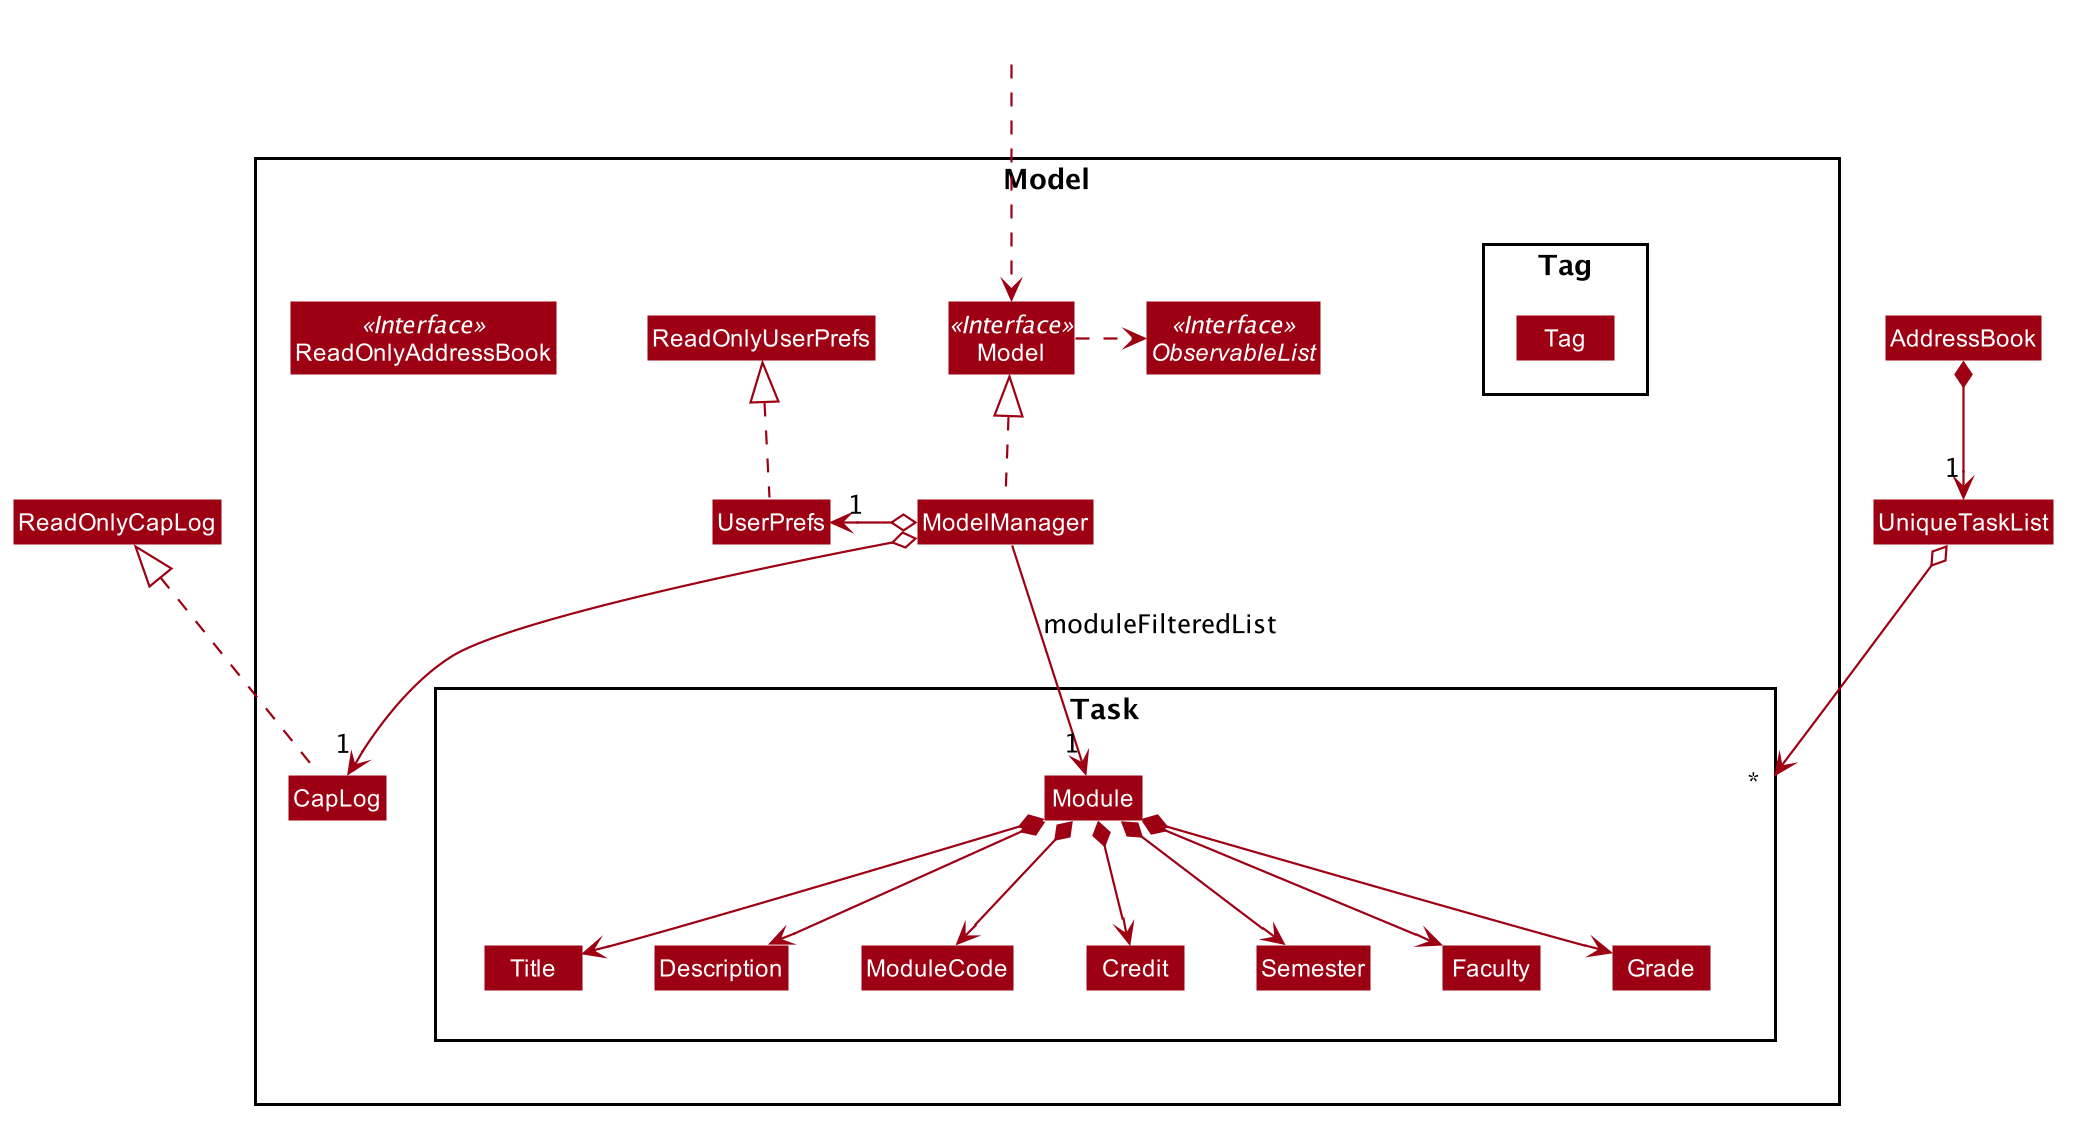

The diagram above was rendered by PlantUML. Its source (embedded in the PNG):
@startuml








skinparam BackgroundColor #FFFFFFF

skinparam Shadowing false

skinparam Class {
    FontColor #FFFFFF
    BorderThickness 1
    BorderColor #FFFFFF
    StereotypeFontColor #FFFFFF
    FontName Arial
}

skinparam Actor {
    BorderColor #000000
    Color #000000
    FontName Arial
}

skinparam Sequence {
    MessageAlign center
    BoxFontSize 15
    BoxPadding 0
    BoxFontColor #FFFFFF
    FontName Arial
}

skinparam Participant {
    FontColor #FFFFFFF
    Padding 20
}

skinparam MinClassWidth 50
skinparam ParticipantPadding 10
skinparam Shadowing false
skinparam DefaultTextAlignment center
skinparam packageStyle Rectangle

hide footbox
hide members
hide circle
skinparam arrowThickness 1.1
skinparam arrowColor #9D0012
skinparam classBackgroundColor #9D0012

Package Model <<Rectangle>>{
Interface ReadOnlyAddressBook <<Interface>>
Interface Model <<Interface>>
Interface ObservableList <<Interface>>
Class CapLog
Class ReadOnlyAddressBook
Class Model
Class ModelManager
Class UserPrefs
Class ReadOnlyUserPrefs

Package Task {
Class Module
Class Title
Class Description
Class ModuleCode
Class Credit
Class Semester
Class Faculty
Class Grade
}

Package Tag {
Class Tag
}
}

Class HiddenOutside #FFFFFF
HiddenOutside ..> Model

CapLog .up.|> ReadOnlyCapLog

ModelManager .up.|> Model
Model .right.> ObservableList
ModelManager o--> "1" CapLog
ModelManager o-left-> "1" UserPrefs
UserPrefs .up.|> ReadOnlyUserPrefs

AddressBook *--> "1" UniqueTaskList
UniqueTaskList o--> "*" Task
Module *--> Title
Module *--> ModuleCode
Module *--> Description
Module *--> Credit
Module *--> Semester
Module *--> Faculty
Module *--> Grade

ModelManager -->"1" Module : moduleFilteredList
@enduml